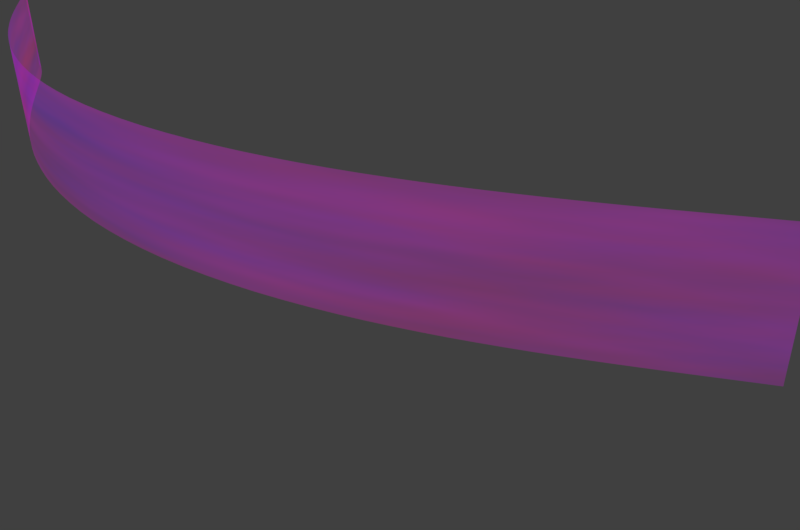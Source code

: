 # Source: aurora.blend  (saved by Blender 2.77.0; exported with 4.5.12 LTS)
import bpy
from mathutils import Matrix  # noqa: F401  (used for matrix-valued properties, if any)

bpy.ops.wm.read_factory_settings(use_empty=True)
scene = bpy.context.scene
scene.name = 'Scene'

# ---- collections
col_collection_1 = bpy.data.collections.new('Collection 1'); scene.collection.children.link(col_collection_1)

# ---- images (referenced by path relative to the original .blend; pixels are not part of the script)
import os
ASSET_DIR = os.environ.get("B2B_ASSET_DIR", "")  # directory of the original .blend (textures are referenced by path, not embedded)
HERE = os.path.dirname(os.path.abspath(__file__))  # packed textures are extracted next to this script under _unpacked/

def load_image(name, relpath, width, height, colorspace="sRGB"):
    """Load a texture the original file referenced (path relative to the .blend, or extracted next to this script)."""
    p = next((c for c in (os.path.join(HERE, relpath), os.path.join(ASSET_DIR, relpath)) if relpath and os.path.exists(c)), "")
    if p:
        img = bpy.data.images.load(p, check_existing=True)
        img.name = name
    else:  # same state as the original file: an image datablock whose file is absent (Cycles renders it pink)
        img = bpy.data.images.new(name, width, height)
        img.source = "FILE"
        img.filepath = "//" + (relpath or name)
    img.colorspace_settings.name = colorspace
    return img
img_blend_png = load_image('blend.png', 'blend.png', 1024, 1024, 'sRGB')

# ---- materials (node trees are filled in below, after node groups)
mat_material_001 = bpy.data.materials.new('Material.001')
mat_material_001.alpha_threshold = 0.0
mat_material_001.roughness = 0.5

# ---- material node trees
mat_material_001.use_nodes = True; mat_material_001.node_tree.nodes.clear()
_N = mat_material_001.node_tree.nodes; _L = mat_material_001.node_tree.links
n0 = _N.new('ShaderNodeTexGradient'); n0.name = 'Gradient Texture'; n0.location = (-85, 9017)
n1 = _N.new('ShaderNodeMix'); n1.name = 'Mix'; n1.location = (15, 287)
n1.data_type = 'RGBA'
n1.blend_type = 'MULTIPLY'
n1.inputs[0].default_value = 1.0
n2 = _N.new('ShaderNodeOutputMaterial'); n2.name = 'Material Output'; n2.location = (675, 282)
n3 = _N.new('ShaderNodeTexNoise'); n3.name = 'Noise Texture'; n3.location = (-235, 312)
n3.inputs[2].default_value = 2.64
n3.inputs[3].default_value = 3.3
n4 = _N.new('ShaderNodeMixShader'); n4.name = 'Mix Shader'; n4.location = (455, 272)
n5 = _N.new('ShaderNodeBsdfTransparent'); n5.name = 'Transparent BSDF'; n5.location = (248, 373)
n6 = _N.new('ShaderNodeEmission'); n6.name = 'Emission'; n6.location = (261, 177)
n7 = _N.new('ShaderNodeTexImage'); n7.name = 'Image Texture'; n7.location = (-209, 57)
n7.width = 140
n7.image = img_blend_png
_L.new(n1.outputs[2], n6.inputs[0])
_L.new(n6.outputs[0], n4.inputs[2])
_L.new(n3.outputs[1], n1.inputs[6])
_L.new(n7.outputs[0], n1.inputs[7])
_L.new(n4.outputs[0], n2.inputs[0])
_L.new(n5.outputs[0], n4.inputs[1])
_L.new(n7.outputs[0], n4.inputs[0])
n2.is_active_output = True

# ---- world
world_world = bpy.data.worlds.new('World'); scene.world = world_world
world_world.color = (0.05088, 0.05088, 0.05088)
world_world.use_sun_shadow = False
world_world.sun_shadow_jitter_overblur = 0.0
world_world.cycles.sampling_method = 'MANUAL'

# ---- cameras
cam_camera = bpy.data.cameras.new('Camera')
cam_camera.clip_end = 100.0
cam_camera.lens = 35.0
cam_camera.sensor_width = 32.0
cam_camera.sensor_height = 18.0
cam_camera.ortho_scale = 7.314
cam_camera.dof.focus_distance = 0.0

# ---- lights
light_lamp = bpy.data.lights.new('Lamp', 'POINT')
light_lamp.transmission_factor = 0.0
light_lamp.cutoff_distance = 30.0
light_lamp.energy = 100.0
light_lamp.shadow_buffer_clip_start = 1.001
light_lamp.shadow_soft_size = 0.1
light_lamp.shadow_maximum_resolution = 0.006
light_lamp.use_absolute_resolution = True

# ---- meshes
me_plane = bpy.data.meshes.new('Plane')
me_plane.from_pydata([(-1.0, -1.0, 0.0), (1.0, -1.0, 0.0), (-1.0, 1.0, 0.0), (1.0, 1.0, 0.0)], [], [(0, 1, 3, 2)])
me_plane.polygons.foreach_set('use_smooth', [True] * 1)
_uv = me_plane.uv_layers.new(name='UVMap')
_uv.uv.foreach_set('vector', [0.0, 0.0, 1.0, 0.0, 1.0, 1.0, 0.0, 1.0])
me_plane.materials.append(mat_material_001)
me_plane.use_remesh_preserve_volume = False
me_plane.use_remesh_preserve_attributes = False
me_plane.use_mirror_vertex_groups = False
me_plane.update()

# ---- curves / text
cu_nurbspath = bpy.data.curves.new('NurbsPath', 'CURVE')
cu_nurbspath.dimensions = '3D'
_sp = cu_nurbspath.splines.new('NURBS'); _sp.points.add(4)
_sp.points.foreach_set('co', [-2.0, 0.0, 0.0, 1.0, -1.0, -0.3042, 0.0, 1.0, 0.0, -1.602, 0.0, 1.0, 1.0, -0.5215, 0.0, 1.0, 2.0, 0.0, 0.0, 1.0])
_sp.order_u = 5
_sp.order_v = 0
_sp.use_endpoint_u = True
cu_nurbspath.use_path = True
cu_nurbspath.use_path_clamp = True
cu_nurbspath.bevel_resolution = 0
cu_nurbspath.fill_mode = 'HALF'

# ---- objects
ob_aurora_curve = bpy.data.objects.new('Aurora_Curve', cu_nurbspath)
ob_aurora1 = bpy.data.objects.new('Aurora1', me_plane)
ob_lamp = bpy.data.objects.new('Lamp', light_lamp)
ob_camera = bpy.data.objects.new('Camera', cam_camera)

# ---- transforms, parenting, visibility, modifiers, constraints
ob_aurora_curve.location = (-12.77, 6.306, -1.964)
ob_aurora_curve.scale = (4.948, 4.948, 4.948)
ob_aurora_curve.lineart.crease_threshold = 0.0
ob_aurora1.location = (-3.091, -0.03429, -0.02759)
ob_aurora1.rotation_euler = (1.571, -2.22e-16, -2.22e-16)
ob_aurora1.scale = (10.29, 1.252, 5.867)
ob_aurora1.lineart.crease_threshold = 0.0
_m = ob_aurora1.modifiers.new('Subsurf', 'SUBSURF')
_m.uv_smooth = 'PRESERVE_CORNERS'
_m.subdivision_type = 'SIMPLE'
_m.levels = 6
_m.render_levels = 6
_m.show_only_control_edges = False
_m = ob_aurora1.modifiers.new('Curve', 'CURVE')
_m.object = ob_aurora_curve
_m = ob_aurora1.modifiers.new('Displace', 'DISPLACE')
_m.strength = 0.1
ob_lamp.location = (4.076, 1.005, 5.904)
ob_lamp.rotation_euler = (0.6503, 0.05522, 1.866)
ob_lamp.lock_rotations_4d = False
ob_lamp.empty_display_type = 'ARROWS'
ob_lamp.color = (0.0, 0.0, 0.0, 0.0)
ob_lamp.lineart.crease_threshold = 0.0
ob_camera.location = (2.858, -10.89, 5.936)
ob_camera.rotation_euler = (1.088, 0.0107, 0.8007)
ob_camera.lock_rotations_4d = False
ob_camera.empty_display_type = 'ARROWS'
ob_camera.color = (0.0, 0.0, 0.0, 0.0)
ob_camera.display_type = 'WIRE'
ob_camera.lineart.crease_threshold = 0.0

# ---- collection membership
col_collection_1.objects.link(ob_aurora_curve)
col_collection_1.objects.link(ob_aurora1)
col_collection_1.objects.link(ob_lamp)
col_collection_1.objects.link(ob_camera)

# ---- scene / render settings (as saved in the file)
scene.camera = ob_camera
scene.frame_start = 1; scene.frame_end = 250; scene.frame_set(0)
scene.render.engine = 'CYCLES'
scene.render.resolution_x = 1024
scene.render.resolution_y = 678
scene.render.resolution_percentage = 50
scene.render.dither_intensity = 0.0
scene.cycles.use_denoising = False
scene.cycles.samples = 64
scene.cycles.sampling_pattern = 'TABULATED_SOBOL'
scene.cycles.light_sampling_threshold = 0.0
scene.cycles.use_adaptive_sampling = False
scene.cycles.use_light_tree = False
scene.cycles.blur_glossy = 0.0
scene.cycles.sample_clamp_indirect = 0.0
scene.view_settings.view_transform = 'Standard'
bpy.context.view_layer.update()
